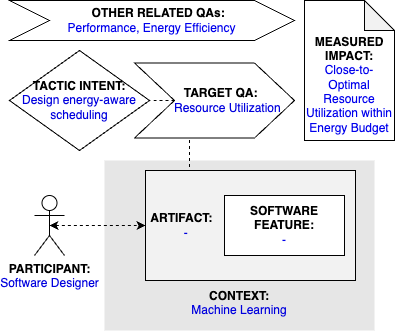

The diagram above was exported from draw.io. Its source (the exported page's mxGraphModel, read from the mxfile embedded in the PNG):
<mxGraphModel dx="1713" dy="1051" grid="1" gridSize="10" guides="1" tooltips="1" connect="1" arrows="1" fold="1" page="1" pageScale="1" pageWidth="827" pageHeight="1169" math="0" shadow="0">
  <root>
    <mxCell id="0" />
    <mxCell id="1" parent="0" />
    <mxCell id="qT-0_r0VVRt_dCbUm55m-2" value="&lt;b&gt;PARTICIPANT:&lt;/b&gt;&lt;br&gt;&lt;font color=&quot;#0000de&quot;&gt;Software Designer&lt;/font&gt;" style="shape=umlActor;verticalLabelPosition=bottom;verticalAlign=top;html=1;outlineConnect=0;" parent="1" vertex="1">
      <mxGeometry x="185" y="225" width="30" height="60" as="geometry" />
    </mxCell>
    <mxCell id="qT-0_r0VVRt_dCbUm55m-3" value="&lt;br&gt;&lt;br&gt;&lt;br&gt;&lt;br&gt;&lt;br&gt;&lt;br&gt;&lt;br&gt;&lt;br&gt;&lt;b&gt;&lt;font color=&quot;#000000&quot;&gt;CONTEXT:&lt;/font&gt;&lt;/b&gt;&lt;br&gt;Machine Learning" style="rounded=0;whiteSpace=wrap;html=1;fontColor=#0000DE;fillColor=#E6E6E6;strokeColor=none;" parent="1" vertex="1">
      <mxGeometry x="255" y="190" width="270" height="170" as="geometry" />
    </mxCell>
    <mxCell id="0PLh7_-vrQbvHsDU2Hkp-3" style="edgeStyle=orthogonalEdgeStyle;rounded=0;orthogonalLoop=1;jettySize=auto;html=1;exitX=0.25;exitY=0;exitDx=0;exitDy=0;entryX=0.344;entryY=0.988;entryDx=0;entryDy=0;entryPerimeter=0;endArrow=none;endFill=0;dashed=1;" parent="1" source="qT-0_r0VVRt_dCbUm55m-4" target="qT-0_r0VVRt_dCbUm55m-9" edge="1">
      <mxGeometry relative="1" as="geometry" />
    </mxCell>
    <mxCell id="qT-0_r0VVRt_dCbUm55m-4" value="&lt;b&gt;&lt;font color=&quot;#000000&quot;&gt;&amp;nbsp;ARTIFACT:&lt;br&gt;&lt;/font&gt;&lt;/b&gt;&amp;nbsp; &amp;nbsp; &amp;nbsp; &amp;nbsp; &amp;nbsp; &amp;nbsp;-" style="rounded=0;whiteSpace=wrap;html=1;fontColor=#0000DE;fillColor=#F2F2F2;align=left;" parent="1" vertex="1">
      <mxGeometry x="296" y="200" width="210" height="110" as="geometry" />
    </mxCell>
    <mxCell id="qT-0_r0VVRt_dCbUm55m-5" style="edgeStyle=orthogonalEdgeStyle;rounded=0;orthogonalLoop=1;jettySize=auto;html=1;exitX=0.5;exitY=0.5;exitDx=0;exitDy=0;exitPerimeter=0;entryX=0;entryY=0.5;entryDx=0;entryDy=0;fontColor=#0000DE;startArrow=classic;startFill=1;dashed=1;" parent="1" source="qT-0_r0VVRt_dCbUm55m-2" target="qT-0_r0VVRt_dCbUm55m-4" edge="1">
      <mxGeometry relative="1" as="geometry" />
    </mxCell>
    <mxCell id="qT-0_r0VVRt_dCbUm55m-7" value="&lt;b&gt;SOFTWARE&lt;br&gt;FEATURE:&lt;br&gt;&lt;/b&gt;&lt;font color=&quot;#0000ed&quot;&gt;-&lt;/font&gt;" style="rounded=0;whiteSpace=wrap;html=1;fontColor=#000000;fillColor=#FFFFFF;" parent="1" vertex="1">
      <mxGeometry x="375" y="225" width="120" height="60" as="geometry" />
    </mxCell>
    <mxCell id="qT-0_r0VVRt_dCbUm55m-8" value="&lt;b&gt;&lt;font color=&quot;#000000&quot;&gt;TACTIC INTENT:&lt;/font&gt;&lt;/b&gt;&lt;br&gt;&lt;div&gt;Design energy-aware scheduling&lt;/div&gt;" style="rhombus;whiteSpace=wrap;html=1;fontColor=#0000DE;fillColor=#FFFFFF;" parent="1" vertex="1">
      <mxGeometry x="160" y="80" width="140" height="100" as="geometry" />
    </mxCell>
    <mxCell id="0PLh7_-vrQbvHsDU2Hkp-4" style="edgeStyle=orthogonalEdgeStyle;rounded=0;orthogonalLoop=1;jettySize=auto;html=1;exitX=0;exitY=0.5;exitDx=0;exitDy=0;entryX=1;entryY=0.5;entryDx=0;entryDy=0;dashed=1;endArrow=none;endFill=0;" parent="1" source="qT-0_r0VVRt_dCbUm55m-9" target="qT-0_r0VVRt_dCbUm55m-8" edge="1">
      <mxGeometry relative="1" as="geometry" />
    </mxCell>
    <mxCell id="qT-0_r0VVRt_dCbUm55m-9" value="&lt;b&gt;&amp;nbsp; &amp;nbsp; TARGET QA:&lt;/b&gt;&lt;br&gt;&lt;font color=&quot;#0000de&quot;&gt;&amp;nbsp; &amp;nbsp; &amp;nbsp; &amp;nbsp; Resource Utilization&lt;/font&gt;" style="shape=step;perimeter=stepPerimeter;whiteSpace=wrap;html=1;fixedSize=1;fontColor=#000000;fillColor=#FFFFFF;size=40;" parent="1" vertex="1">
      <mxGeometry x="285" y="92.5" width="160" height="75" as="geometry" />
    </mxCell>
    <mxCell id="0PLh7_-vrQbvHsDU2Hkp-1" value="&lt;b&gt;&amp;nbsp; &amp;nbsp; OTHER RELATED QAs:&lt;br&gt;&lt;/b&gt;&lt;font color=&quot;#0000ed&quot;&gt;Performance, Energy Efficiency&lt;/font&gt;" style="shape=step;perimeter=stepPerimeter;whiteSpace=wrap;html=1;fixedSize=1;fontColor=#000000;fillColor=#FFFFFF;size=40;" parent="1" vertex="1">
      <mxGeometry x="160" y="30" width="285" height="40" as="geometry" />
    </mxCell>
    <mxCell id="0PLh7_-vrQbvHsDU2Hkp-2" value="&lt;b&gt;&lt;br&gt;&lt;br&gt;MEASURED&lt;/b&gt;&lt;br&gt;&lt;b&gt;IMPACT:&lt;/b&gt;&lt;br&gt;&lt;font color=&quot;#0000ed&quot;&gt;Close-to-Optimal Resource Utilization within Energy Budget&lt;/font&gt;" style="shape=note;whiteSpace=wrap;html=1;backgroundOutline=1;darkOpacity=0.05;" parent="1" vertex="1">
      <mxGeometry x="455" y="30" width="90" height="140" as="geometry" />
    </mxCell>
  </root>
</mxGraphModel>